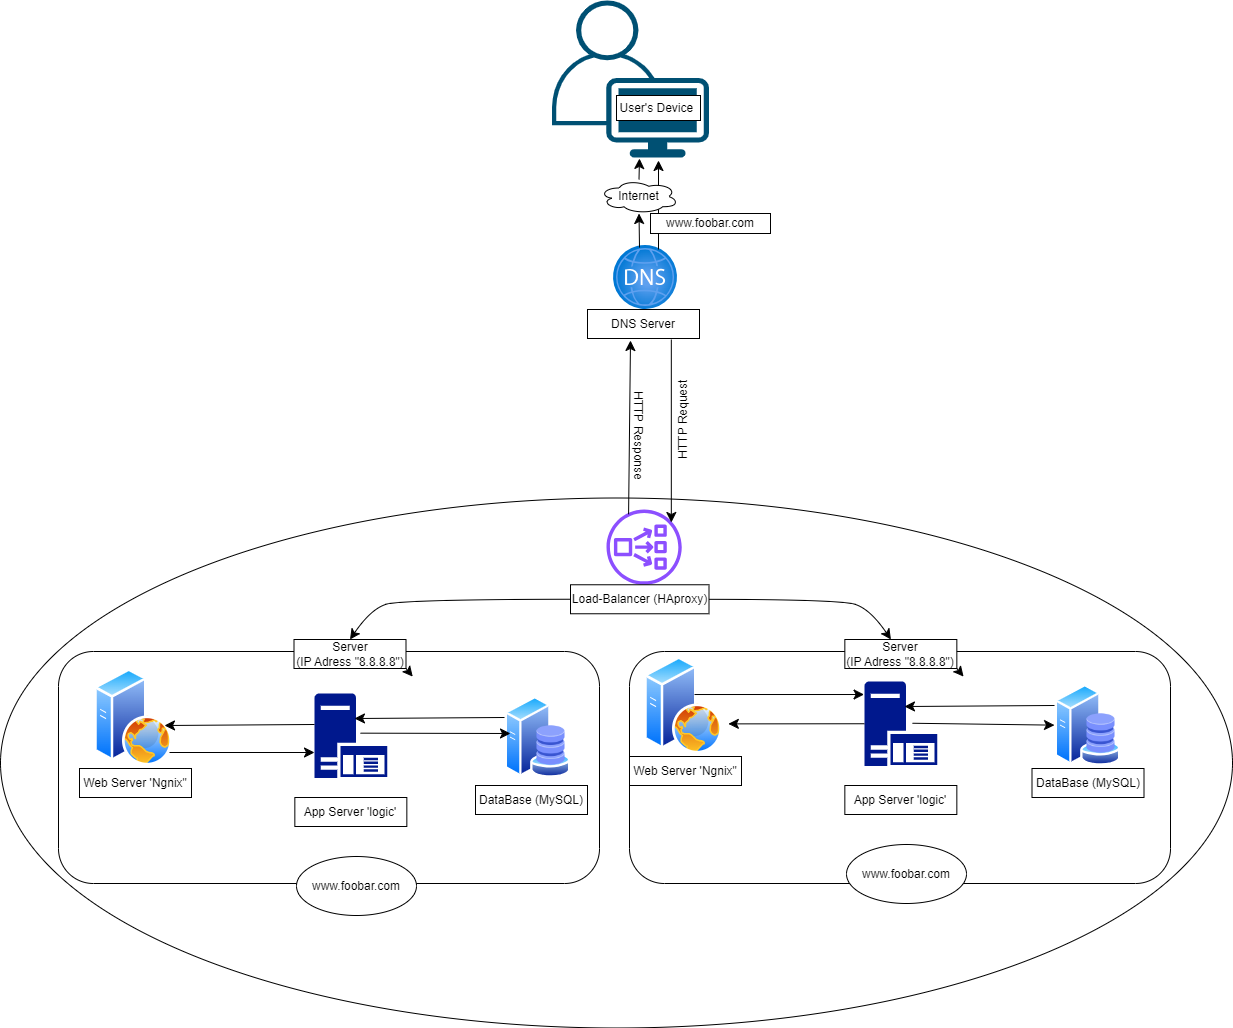

The diagram above was exported from draw.io. Its source (the exported page's mxGraphModel, read from the mxfile embedded in the PNG):
<mxGraphModel dx="1311" dy="4025" grid="1" gridSize="10" guides="1" tooltips="1" connect="1" arrows="1" fold="1" page="1" pageScale="1" pageWidth="2339" pageHeight="3300" math="0" shadow="0">
  <root>
    <mxCell id="0" />
    <mxCell id="1" parent="0" />
    <mxCell id="Eb4DIyRpgO4DiI8TU8v--1" value="" style="points=[[0.35,0,0],[0.98,0.51,0],[1,0.71,0],[0.67,1,0],[0,0.795,0],[0,0.65,0]];verticalLabelPosition=bottom;sketch=0;html=1;verticalAlign=top;aspect=fixed;align=center;pointerEvents=1;shape=mxgraph.cisco19.user;fillColor=#005073;strokeColor=none;" vertex="1" parent="1">
      <mxGeometry x="651.5" y="-339" width="157" height="157" as="geometry" />
    </mxCell>
    <mxCell id="Eb4DIyRpgO4DiI8TU8v--101" value="" style="ellipse;whiteSpace=wrap;html=1;" vertex="1" parent="1">
      <mxGeometry x="100" y="158.5" width="1232" height="530" as="geometry" />
    </mxCell>
    <mxCell id="Eb4DIyRpgO4DiI8TU8v--103" value="" style="rounded=1;whiteSpace=wrap;html=1;" vertex="1" parent="1">
      <mxGeometry x="729" y="312" width="541" height="232" as="geometry" />
    </mxCell>
    <mxCell id="Eb4DIyRpgO4DiI8TU8v--104" value="" style="image;aspect=fixed;perimeter=ellipsePerimeter;html=1;align=center;shadow=0;dashed=0;spacingTop=3;image=img/lib/active_directory/web_server.svg;" vertex="1" parent="1">
      <mxGeometry x="744" y="317" width="78" height="97.5" as="geometry" />
    </mxCell>
    <mxCell id="Eb4DIyRpgO4DiI8TU8v--105" value="" style="image;aspect=fixed;perimeter=ellipsePerimeter;html=1;align=center;shadow=0;dashed=0;spacingTop=3;image=img/lib/active_directory/database_server.svg;" vertex="1" parent="1">
      <mxGeometry x="1154" y="344.78999999999996" width="67" height="81.71" as="geometry" />
    </mxCell>
    <mxCell id="Eb4DIyRpgO4DiI8TU8v--106" value="" style="shape=image;html=1;verticalAlign=top;verticalLabelPosition=bottom;labelBackgroundColor=#ffffff;imageAspect=0;aspect=fixed;image=https://cdn2.iconfinder.com/data/icons/whcompare-isometric-web-hosting-servers/50/database-128.png" vertex="1" parent="1">
      <mxGeometry x="1180" y="373.5" width="41" height="41" as="geometry" />
    </mxCell>
    <mxCell id="Eb4DIyRpgO4DiI8TU8v--107" value="" style="sketch=0;aspect=fixed;pointerEvents=1;shadow=0;dashed=0;html=1;strokeColor=none;labelPosition=center;verticalLabelPosition=bottom;verticalAlign=top;align=center;fillColor=#00188D;shape=mxgraph.mscae.enterprise.application_server" vertex="1" parent="1">
      <mxGeometry x="964" y="342" width="72.68" height="84.5" as="geometry" />
    </mxCell>
    <mxCell id="Eb4DIyRpgO4DiI8TU8v--108" value="Server &lt;br&gt;(IP Adress &quot;8.8.8.8&quot;)" style="rounded=0;whiteSpace=wrap;html=1;" vertex="1" parent="1">
      <mxGeometry x="944.34" y="300" width="112" height="29" as="geometry" />
    </mxCell>
    <mxCell id="Eb4DIyRpgO4DiI8TU8v--109" style="edgeStyle=none;curved=1;rounded=0;orthogonalLoop=1;jettySize=auto;html=1;exitX=1;exitY=1;exitDx=0;exitDy=0;entryX=1.06;entryY=1.28;entryDx=0;entryDy=0;entryPerimeter=0;fontSize=12;startSize=8;endSize=8;" edge="1" parent="1" source="Eb4DIyRpgO4DiI8TU8v--108" target="Eb4DIyRpgO4DiI8TU8v--108">
      <mxGeometry relative="1" as="geometry" />
    </mxCell>
    <mxCell id="Eb4DIyRpgO4DiI8TU8v--110" value="www.foobar.com" style="ellipse;whiteSpace=wrap;html=1;" vertex="1" parent="1">
      <mxGeometry x="946" y="505" width="120" height="59" as="geometry" />
    </mxCell>
    <mxCell id="Eb4DIyRpgO4DiI8TU8v--111" value="" style="endArrow=classic;html=1;rounded=0;fontSize=12;startSize=8;endSize=8;exitX=0.5;exitY=1;exitDx=0;exitDy=0;entryX=0;entryY=0.5;entryDx=0;entryDy=0;" edge="1" parent="1" target="Eb4DIyRpgO4DiI8TU8v--105">
      <mxGeometry width="50" height="50" relative="1" as="geometry">
        <mxPoint x="1012" y="383.75" as="sourcePoint" />
        <mxPoint x="1092" y="383.75" as="targetPoint" />
      </mxGeometry>
    </mxCell>
    <mxCell id="Eb4DIyRpgO4DiI8TU8v--113" value="" style="endArrow=classic;html=1;rounded=0;fontSize=12;startSize=8;endSize=8;exitX=0;exitY=0.367;exitDx=0;exitDy=0;entryX=0.55;entryY=0.296;entryDx=0;entryDy=0;entryPerimeter=0;exitPerimeter=0;" edge="1" parent="1" target="Eb4DIyRpgO4DiI8TU8v--107">
      <mxGeometry width="50" height="50" relative="1" as="geometry">
        <mxPoint x="1154" y="365.98757000000023" as="sourcePoint" />
        <mxPoint x="1087" y="383" as="targetPoint" />
      </mxGeometry>
    </mxCell>
    <mxCell id="Eb4DIyRpgO4DiI8TU8v--115" value="" style="endArrow=classic;html=1;rounded=0;fontSize=12;startSize=8;endSize=8;exitX=0;exitY=0.5;exitDx=0;exitDy=0;entryX=1.075;entryY=0.691;entryDx=0;entryDy=0;entryPerimeter=0;exitPerimeter=0;" edge="1" parent="1" source="Eb4DIyRpgO4DiI8TU8v--107" target="Eb4DIyRpgO4DiI8TU8v--104">
      <mxGeometry width="50" height="50" relative="1" as="geometry">
        <mxPoint x="951" y="381" as="sourcePoint" />
        <mxPoint x="869" y="383" as="targetPoint" />
      </mxGeometry>
    </mxCell>
    <mxCell id="Eb4DIyRpgO4DiI8TU8v--116" value="" style="endArrow=classic;html=1;rounded=0;fontSize=12;startSize=8;endSize=8;exitX=0.59;exitY=0.39;exitDx=0;exitDy=0;entryX=-0.061;entryY=0.154;entryDx=0;entryDy=0;entryPerimeter=0;exitPerimeter=0;" edge="1" parent="1">
      <mxGeometry width="50" height="50" relative="1" as="geometry">
        <mxPoint x="794.02" y="355.02499999999964" as="sourcePoint" />
        <mxPoint x="963.5665199999999" y="355.0129999999999" as="targetPoint" />
      </mxGeometry>
    </mxCell>
    <mxCell id="Eb4DIyRpgO4DiI8TU8v--118" value="Web Server 'Ngnix&quot;" style="rounded=0;whiteSpace=wrap;html=1;" vertex="1" parent="1">
      <mxGeometry x="729" y="417" width="112" height="29" as="geometry" />
    </mxCell>
    <mxCell id="Eb4DIyRpgO4DiI8TU8v--119" value="App Server 'logic'" style="rounded=0;whiteSpace=wrap;html=1;" vertex="1" parent="1">
      <mxGeometry x="944.34" y="446" width="112" height="29" as="geometry" />
    </mxCell>
    <mxCell id="Eb4DIyRpgO4DiI8TU8v--120" value="" style="rounded=1;whiteSpace=wrap;html=1;" vertex="1" parent="1">
      <mxGeometry x="158" y="312" width="541" height="232" as="geometry" />
    </mxCell>
    <mxCell id="Eb4DIyRpgO4DiI8TU8v--121" value="" style="image;aspect=fixed;perimeter=ellipsePerimeter;html=1;align=center;shadow=0;dashed=0;spacingTop=3;image=img/lib/active_directory/web_server.svg;" vertex="1" parent="1">
      <mxGeometry x="194" y="329" width="78" height="97.5" as="geometry" />
    </mxCell>
    <mxCell id="Eb4DIyRpgO4DiI8TU8v--122" value="" style="image;aspect=fixed;perimeter=ellipsePerimeter;html=1;align=center;shadow=0;dashed=0;spacingTop=3;image=img/lib/active_directory/database_server.svg;" vertex="1" parent="1">
      <mxGeometry x="604" y="356.78999999999996" width="67" height="81.71" as="geometry" />
    </mxCell>
    <mxCell id="Eb4DIyRpgO4DiI8TU8v--123" value="" style="shape=image;html=1;verticalAlign=top;verticalLabelPosition=bottom;labelBackgroundColor=#ffffff;imageAspect=0;aspect=fixed;image=https://cdn2.iconfinder.com/data/icons/whcompare-isometric-web-hosting-servers/50/database-128.png" vertex="1" parent="1">
      <mxGeometry x="630" y="385.5" width="41" height="41" as="geometry" />
    </mxCell>
    <mxCell id="Eb4DIyRpgO4DiI8TU8v--124" value="" style="sketch=0;aspect=fixed;pointerEvents=1;shadow=0;dashed=0;html=1;strokeColor=none;labelPosition=center;verticalLabelPosition=bottom;verticalAlign=top;align=center;fillColor=#00188D;shape=mxgraph.mscae.enterprise.application_server" vertex="1" parent="1">
      <mxGeometry x="414" y="354" width="72.68" height="84.5" as="geometry" />
    </mxCell>
    <mxCell id="Eb4DIyRpgO4DiI8TU8v--125" value="Server &lt;br&gt;(IP Adress &quot;8.8.8.8&quot;)" style="rounded=0;whiteSpace=wrap;html=1;" vertex="1" parent="1">
      <mxGeometry x="393.5" y="300" width="112" height="29" as="geometry" />
    </mxCell>
    <mxCell id="Eb4DIyRpgO4DiI8TU8v--126" style="edgeStyle=none;curved=1;rounded=0;orthogonalLoop=1;jettySize=auto;html=1;exitX=1;exitY=1;exitDx=0;exitDy=0;entryX=1.06;entryY=1.28;entryDx=0;entryDy=0;entryPerimeter=0;fontSize=12;startSize=8;endSize=8;" edge="1" parent="1" source="Eb4DIyRpgO4DiI8TU8v--125" target="Eb4DIyRpgO4DiI8TU8v--125">
      <mxGeometry relative="1" as="geometry" />
    </mxCell>
    <mxCell id="Eb4DIyRpgO4DiI8TU8v--127" value="www.foobar.com" style="ellipse;whiteSpace=wrap;html=1;" vertex="1" parent="1">
      <mxGeometry x="396" y="517" width="120" height="59" as="geometry" />
    </mxCell>
    <mxCell id="Eb4DIyRpgO4DiI8TU8v--128" value="" style="endArrow=classic;html=1;rounded=0;fontSize=12;startSize=8;endSize=8;exitX=0.5;exitY=1;exitDx=0;exitDy=0;" edge="1" parent="1">
      <mxGeometry width="50" height="50" relative="1" as="geometry">
        <mxPoint x="460" y="393.66" as="sourcePoint" />
        <mxPoint x="610" y="394" as="targetPoint" />
      </mxGeometry>
    </mxCell>
    <mxCell id="Eb4DIyRpgO4DiI8TU8v--130" value="" style="endArrow=classic;html=1;rounded=0;fontSize=12;startSize=8;endSize=8;exitX=0;exitY=0.367;exitDx=0;exitDy=0;entryX=0.55;entryY=0.296;entryDx=0;entryDy=0;entryPerimeter=0;exitPerimeter=0;" edge="1" parent="1" target="Eb4DIyRpgO4DiI8TU8v--124">
      <mxGeometry width="50" height="50" relative="1" as="geometry">
        <mxPoint x="604" y="377.98757000000023" as="sourcePoint" />
        <mxPoint x="537" y="395" as="targetPoint" />
      </mxGeometry>
    </mxCell>
    <mxCell id="Eb4DIyRpgO4DiI8TU8v--133" value="" style="endArrow=classic;html=1;rounded=0;fontSize=12;startSize=8;endSize=8;entryX=0.096;entryY=0.402;entryDx=0;entryDy=0;entryPerimeter=0;" edge="1" parent="1">
      <mxGeometry width="50" height="50" relative="1" as="geometry">
        <mxPoint x="269" y="413" as="sourcePoint" />
        <mxPoint x="414" y="413" as="targetPoint" />
      </mxGeometry>
    </mxCell>
    <mxCell id="Eb4DIyRpgO4DiI8TU8v--135" value="Web Server 'Ngnix&quot;" style="rounded=0;whiteSpace=wrap;html=1;" vertex="1" parent="1">
      <mxGeometry x="179" y="429" width="112" height="29" as="geometry" />
    </mxCell>
    <mxCell id="Eb4DIyRpgO4DiI8TU8v--136" value="App Server 'logic'" style="rounded=0;whiteSpace=wrap;html=1;" vertex="1" parent="1">
      <mxGeometry x="394.34000000000003" y="458" width="112" height="29" as="geometry" />
    </mxCell>
    <mxCell id="Eb4DIyRpgO4DiI8TU8v--138" value="" style="sketch=0;outlineConnect=0;fontColor=#232F3E;gradientColor=none;fillColor=#8C4FFF;strokeColor=none;dashed=0;verticalLabelPosition=bottom;verticalAlign=top;align=center;html=1;fontSize=12;fontStyle=0;aspect=fixed;pointerEvents=1;shape=mxgraph.aws4.network_load_balancer;" vertex="1" parent="1">
      <mxGeometry x="706" y="170" width="75.26" height="75.26" as="geometry" />
    </mxCell>
    <mxCell id="Eb4DIyRpgO4DiI8TU8v--140" value="User's Device&amp;nbsp;" style="rounded=0;whiteSpace=wrap;html=1;" vertex="1" parent="1">
      <mxGeometry x="716" y="-244" width="84" height="25" as="geometry" />
    </mxCell>
    <mxCell id="Eb4DIyRpgO4DiI8TU8v--151" value="HTTP Request" style="edgeLabel;html=1;align=center;verticalAlign=middle;resizable=0;points=[];fontSize=12;rotation=-90;" vertex="1" connectable="0" parent="1">
      <mxGeometry x="796.26" y="90.9965359988157" as="geometry">
        <mxPoint x="9.661580361518848" y="-14.052914270615123" as="offset" />
      </mxGeometry>
    </mxCell>
    <mxCell id="Eb4DIyRpgO4DiI8TU8v--156" value="" style="image;aspect=fixed;html=1;points=[];align=center;fontSize=12;image=img/lib/azure2/networking/DNS_Zones.svg;" vertex="1" parent="1">
      <mxGeometry x="713" y="-94" width="64" height="64" as="geometry" />
    </mxCell>
    <mxCell id="Eb4DIyRpgO4DiI8TU8v--157" value="DNS Server" style="rounded=0;whiteSpace=wrap;html=1;" vertex="1" parent="1">
      <mxGeometry x="687" y="-30" width="112" height="29" as="geometry" />
    </mxCell>
    <mxCell id="Eb4DIyRpgO4DiI8TU8v--163" value="HTTP Response" style="edgeLabel;html=1;align=center;verticalAlign=middle;resizable=0;points=[];fontSize=12;rotation=90;" vertex="1" connectable="0" parent="1">
      <mxGeometry x="738.4954632934604" y="69.99918302404778" as="geometry">
        <mxPoint x="25" y="-1" as="offset" />
      </mxGeometry>
    </mxCell>
    <mxCell id="Eb4DIyRpgO4DiI8TU8v--164" value="" style="endArrow=classic;html=1;rounded=0;fontSize=12;startSize=8;endSize=8;exitX=0.36;exitY=0.049;exitDx=0;exitDy=0;exitPerimeter=0;" edge="1" parent="1">
      <mxGeometry width="50" height="50" relative="1" as="geometry">
        <mxPoint x="728.0799999999999" y="174.82200000000012" as="sourcePoint" />
        <mxPoint x="730" y="1" as="targetPoint" />
      </mxGeometry>
    </mxCell>
    <mxCell id="Eb4DIyRpgO4DiI8TU8v--165" value="" style="endArrow=classic;html=1;rounded=1;fontSize=12;startSize=8;endSize=8;curved=0;jumpStyle=sharp;" edge="1" parent="1">
      <mxGeometry width="50" height="50" relative="1" as="geometry">
        <mxPoint x="770.82" as="sourcePoint" />
        <mxPoint x="770.82" y="183" as="targetPoint" />
      </mxGeometry>
    </mxCell>
    <mxCell id="Eb4DIyRpgO4DiI8TU8v--166" value="" style="endArrow=classic;html=1;rounded=0;fontSize=12;startSize=8;endSize=8;" edge="1" parent="1" source="Eb4DIyRpgO4DiI8TU8v--154">
      <mxGeometry width="50" height="50" relative="1" as="geometry">
        <mxPoint x="739" y="-92" as="sourcePoint" />
        <mxPoint x="739" y="-181" as="targetPoint" />
      </mxGeometry>
    </mxCell>
    <mxCell id="Eb4DIyRpgO4DiI8TU8v--167" value="" style="endArrow=classic;html=1;rounded=0;fontSize=12;startSize=8;endSize=8;" edge="1" parent="1">
      <mxGeometry width="50" height="50" relative="1" as="geometry">
        <mxPoint x="758" y="-90" as="sourcePoint" />
        <mxPoint x="758" y="-179" as="targetPoint" />
      </mxGeometry>
    </mxCell>
    <mxCell id="Eb4DIyRpgO4DiI8TU8v--168" value="" style="endArrow=classic;html=1;rounded=0;fontSize=12;startSize=8;endSize=8;" edge="1" parent="1" target="Eb4DIyRpgO4DiI8TU8v--154">
      <mxGeometry width="50" height="50" relative="1" as="geometry">
        <mxPoint x="739" y="-92" as="sourcePoint" />
        <mxPoint x="739" y="-181" as="targetPoint" />
      </mxGeometry>
    </mxCell>
    <mxCell id="Eb4DIyRpgO4DiI8TU8v--154" value="Internet" style="ellipse;shape=cloud;whiteSpace=wrap;html=1;" vertex="1" parent="1">
      <mxGeometry x="699" y="-160" width="79" height="34" as="geometry" />
    </mxCell>
    <mxCell id="Eb4DIyRpgO4DiI8TU8v--170" value="" style="edgeStyle=none;curved=1;rounded=0;orthogonalLoop=1;jettySize=auto;html=1;fontSize=12;startSize=8;endSize=8;" edge="1" parent="1" source="Eb4DIyRpgO4DiI8TU8v--169" target="Eb4DIyRpgO4DiI8TU8v--108">
      <mxGeometry relative="1" as="geometry">
        <Array as="points">
          <mxPoint x="940" y="260" />
          <mxPoint x="970" y="270" />
        </Array>
      </mxGeometry>
    </mxCell>
    <mxCell id="Eb4DIyRpgO4DiI8TU8v--173" style="edgeStyle=none;curved=1;rounded=0;orthogonalLoop=1;jettySize=auto;html=1;exitX=0;exitY=0.5;exitDx=0;exitDy=0;entryX=0.5;entryY=0;entryDx=0;entryDy=0;fontSize=12;startSize=8;endSize=8;exitPerimeter=0;" edge="1" parent="1" source="Eb4DIyRpgO4DiI8TU8v--169" target="Eb4DIyRpgO4DiI8TU8v--125">
      <mxGeometry relative="1" as="geometry">
        <Array as="points">
          <mxPoint x="500" y="260" />
          <mxPoint x="470" y="270" />
        </Array>
      </mxGeometry>
    </mxCell>
    <mxCell id="Eb4DIyRpgO4DiI8TU8v--169" value="Load-Balancer (HAproxy)" style="rounded=0;whiteSpace=wrap;html=1;" vertex="1" parent="1">
      <mxGeometry x="670" y="245.26" width="138.5" height="29" as="geometry" />
    </mxCell>
    <mxCell id="Eb4DIyRpgO4DiI8TU8v--174" value="" style="endArrow=classic;html=1;rounded=0;fontSize=12;startSize=8;endSize=8;exitX=0;exitY=0.367;exitDx=0;exitDy=0;entryX=0.55;entryY=0.296;entryDx=0;entryDy=0;entryPerimeter=0;exitPerimeter=0;" edge="1" parent="1">
      <mxGeometry width="50" height="50" relative="1" as="geometry">
        <mxPoint x="414" y="384.98757000000023" as="sourcePoint" />
        <mxPoint x="264" y="386" as="targetPoint" />
      </mxGeometry>
    </mxCell>
    <mxCell id="Eb4DIyRpgO4DiI8TU8v--177" value="DataBase (MySQL)" style="rounded=0;whiteSpace=wrap;html=1;" vertex="1" parent="1">
      <mxGeometry x="1131.5000000000002" y="429" width="112" height="29" as="geometry" />
    </mxCell>
    <mxCell id="Eb4DIyRpgO4DiI8TU8v--179" style="edgeStyle=none;curved=1;rounded=0;orthogonalLoop=1;jettySize=auto;html=1;exitX=0.5;exitY=1;exitDx=0;exitDy=0;fontSize=12;startSize=8;endSize=8;" edge="1" parent="1" source="Eb4DIyRpgO4DiI8TU8v--177" target="Eb4DIyRpgO4DiI8TU8v--177">
      <mxGeometry relative="1" as="geometry" />
    </mxCell>
    <mxCell id="Eb4DIyRpgO4DiI8TU8v--181" value="DataBase (MySQL)" style="rounded=0;whiteSpace=wrap;html=1;" vertex="1" parent="1">
      <mxGeometry x="575.0000000000002" y="446" width="112" height="29" as="geometry" />
    </mxCell>
    <mxCell id="Eb4DIyRpgO4DiI8TU8v--182" value="www.foobar.com" style="whiteSpace=wrap;html=1;" vertex="1" parent="1">
      <mxGeometry x="750" y="-126" width="120" height="20" as="geometry" />
    </mxCell>
  </root>
</mxGraphModel>